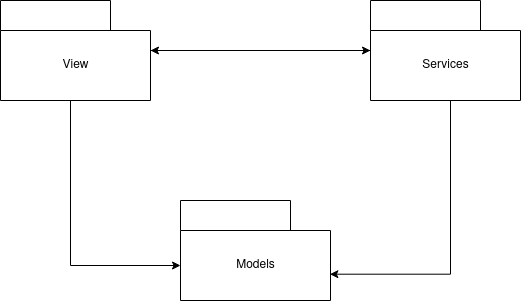

The diagram above was exported from draw.io. Its source (the exported page's mxGraphModel, read from the mxfile embedded in the PNG):
<mxGraphModel dx="1797" dy="762" grid="1" gridSize="10" guides="1" tooltips="1" connect="1" arrows="1" fold="1" page="1" pageScale="1" pageWidth="1100" pageHeight="850" background="none" math="0" shadow="0">
  <root>
    <mxCell id="0" />
    <mxCell id="1" parent="0" />
    <mxCell id="Gyoob_YAy023AIeg-1_L-16" style="edgeStyle=orthogonalEdgeStyle;rounded=0;orthogonalLoop=1;jettySize=auto;html=1;" edge="1" parent="1" source="3" target="13">
      <mxGeometry relative="1" as="geometry" />
    </mxCell>
    <mxCell id="Gyoob_YAy023AIeg-1_L-18" style="edgeStyle=orthogonalEdgeStyle;rounded=0;orthogonalLoop=1;jettySize=auto;html=1;entryX=0;entryY=0;entryDx=0;entryDy=65;entryPerimeter=0;" edge="1" parent="1" source="3" target="5">
      <mxGeometry relative="1" as="geometry">
        <Array as="points">
          <mxPoint x="390" y="455" />
        </Array>
      </mxGeometry>
    </mxCell>
    <mxCell id="3" value="" style="shape=folder;fontStyle=1;tabWidth=110;tabHeight=30;tabPosition=left;html=1;boundedLbl=1;labelInHeader=1;container=1;collapsible=0;" parent="1" vertex="1">
      <mxGeometry x="320" y="190" width="150" height="100" as="geometry" />
    </mxCell>
    <mxCell id="4" value="View" style="html=1;strokeColor=none;resizeWidth=1;resizeHeight=1;fillColor=none;part=1;connectable=0;allowArrows=0;deletable=0;" parent="3" vertex="1">
      <mxGeometry width="150" height="70" relative="1" as="geometry">
        <mxPoint y="30" as="offset" />
      </mxGeometry>
    </mxCell>
    <mxCell id="5" value="" style="shape=folder;fontStyle=1;tabWidth=110;tabHeight=30;tabPosition=left;html=1;boundedLbl=1;labelInHeader=1;container=1;collapsible=0;" parent="1" vertex="1">
      <mxGeometry x="500" y="390" width="150" height="100" as="geometry" />
    </mxCell>
    <mxCell id="6" value="Models" style="html=1;strokeColor=none;resizeWidth=1;resizeHeight=1;fillColor=none;part=1;connectable=0;allowArrows=0;deletable=0;" parent="5" vertex="1">
      <mxGeometry width="150" height="70" relative="1" as="geometry">
        <mxPoint y="30" as="offset" />
      </mxGeometry>
    </mxCell>
    <mxCell id="Gyoob_YAy023AIeg-1_L-17" style="edgeStyle=orthogonalEdgeStyle;rounded=0;orthogonalLoop=1;jettySize=auto;html=1;" edge="1" parent="1" source="13" target="3">
      <mxGeometry relative="1" as="geometry" />
    </mxCell>
    <mxCell id="Gyoob_YAy023AIeg-1_L-19" style="edgeStyle=orthogonalEdgeStyle;rounded=0;orthogonalLoop=1;jettySize=auto;html=1;entryX=0.996;entryY=0.737;entryDx=0;entryDy=0;entryPerimeter=0;" edge="1" parent="1" source="13" target="5">
      <mxGeometry relative="1" as="geometry">
        <Array as="points">
          <mxPoint x="770" y="464" />
        </Array>
      </mxGeometry>
    </mxCell>
    <mxCell id="13" value="" style="shape=folder;fontStyle=1;tabWidth=110;tabHeight=30;tabPosition=left;html=1;boundedLbl=1;labelInHeader=1;container=1;collapsible=0;" parent="1" vertex="1">
      <mxGeometry x="690" y="190" width="150" height="100" as="geometry" />
    </mxCell>
    <mxCell id="14" value="Services" style="html=1;strokeColor=none;resizeWidth=1;resizeHeight=1;fillColor=none;part=1;connectable=0;allowArrows=0;deletable=0;" parent="13" vertex="1">
      <mxGeometry width="150" height="70" relative="1" as="geometry">
        <mxPoint y="30" as="offset" />
      </mxGeometry>
    </mxCell>
  </root>
</mxGraphModel>